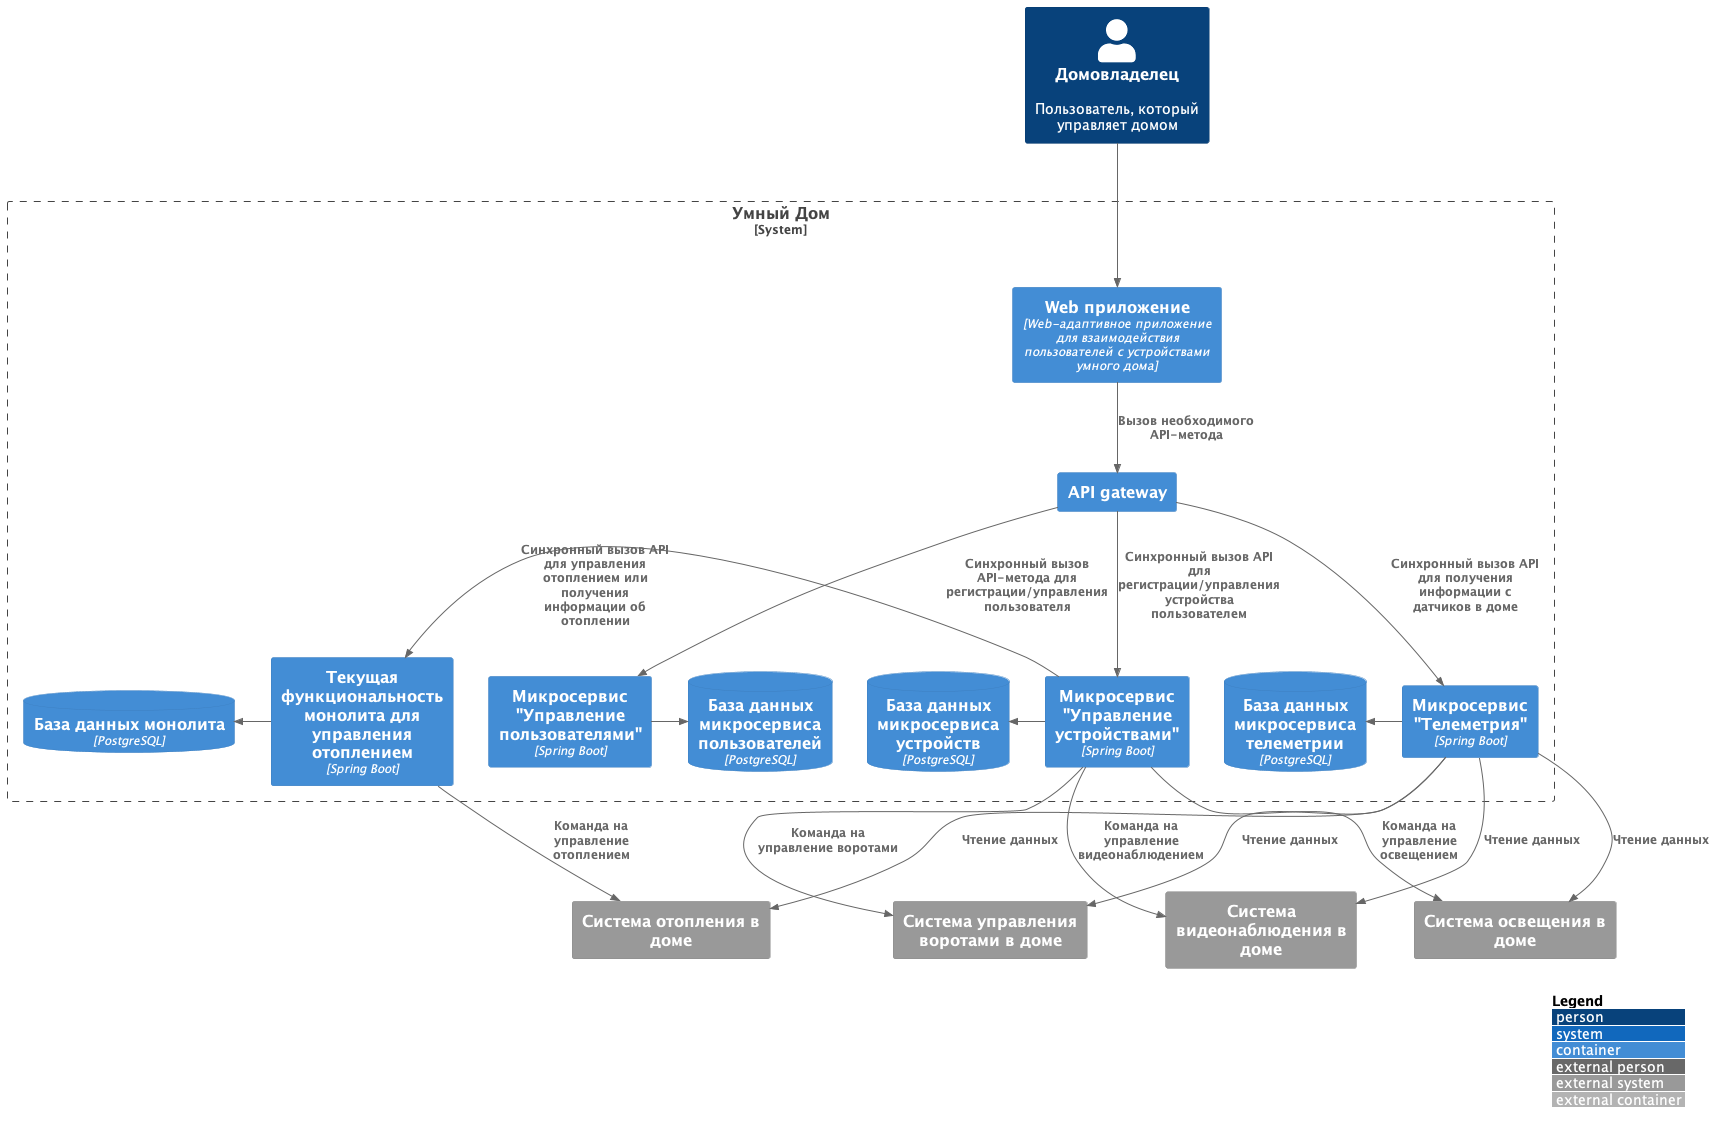

The diagram above was rendered by PlantUML. Its source (embedded in the PNG):
@startuml
!include ./C4_Container.puml

LAYOUT_WITH_LEGEND()

Person(user, "Домовладелец", "Пользователь, который управляет домом")

System_Boundary(homesystem, "Умный Дом") {
    Container(web_app, "Web приложение", "Web-адаптивное приложение для взаимодействия пользователей с устройствами умного дома")
    Container(api_gw, "API gateway")

    Container(user_mgmt, Микросервис "Управление пользователями", "Spring Boot")
    ContainerDb(user_mgmt_db, "База данных микросервиса пользователей", "PostgreSQL")

    Container(device_mgmt, Микросервис "Управление устройствами", "Spring Boot")
    ContainerDb(device_mgmt_db, "База данных микросервиса устройств", "PostgreSQL")

    Container(telemetry, Микросервис "Телеметрия", "Spring Boot")
    ContainerDb(telemetry_db, "База данных микросервиса телеметрии", "PostgreSQL")

    Container(monolith, "Текущая функциональность монолита для управления отоплением", "Spring Boot")
    ContainerDb(mono_db, "База данных монолита", "PostgreSQL")

    Rel_D(user, web_app, "")
    Rel_D(web_app, api_gw, "Вызов необходимого API-метода")
    Rel_D(api_gw, user_mgmt, "Синхронный вызов API-метода для регистрации/управления пользователя")
    Rel_D(api_gw, telemetry, "Синхронный вызов API для получения информации с датчиков в доме")
    Rel_D(api_gw, device_mgmt, "Синхронный вызов API для регистрации/управления устройства пользователем")
    Rel_L(device_mgmt, monolith, "Синхронный вызов API для управления отоплением или получения информации об отоплении")

    Rel_L(monolith, mono_db, "")
    Rel_L(user_mgmt, user_mgmt_db, "")
    Rel_L(device_mgmt, device_mgmt_db, "")
    Rel_L(telemetry, telemetry_db, "")
}

System_Ext(heating_system_ext, "Система отопления в доме", "")
System_Ext(light_system_ext, "Система освещения в доме", "")
System_Ext(gate_system_ext, "Система управления воротами в доме", "")
System_Ext(video_system_ext, "Система видеонаблюдения в доме", "")

Rel_D(monolith, heating_system_ext, "Команда на управление отоплением")
Rel_D(telemetry, heating_system_ext, "Чтение данных")
Rel_D(device_mgmt, light_system_ext, "Команда на управление освещением")
Rel_D(telemetry, light_system_ext, "Чтение данных")
Rel_D(device_mgmt, gate_system_ext, "Команда на управление воротами")
Rel_D(telemetry, gate_system_ext, "Чтение данных")
Rel_D(device_mgmt, video_system_ext, "Команда на управление видеонаблюдением")
Rel_D(telemetry, video_system_ext, "Чтение данных")

@enduml